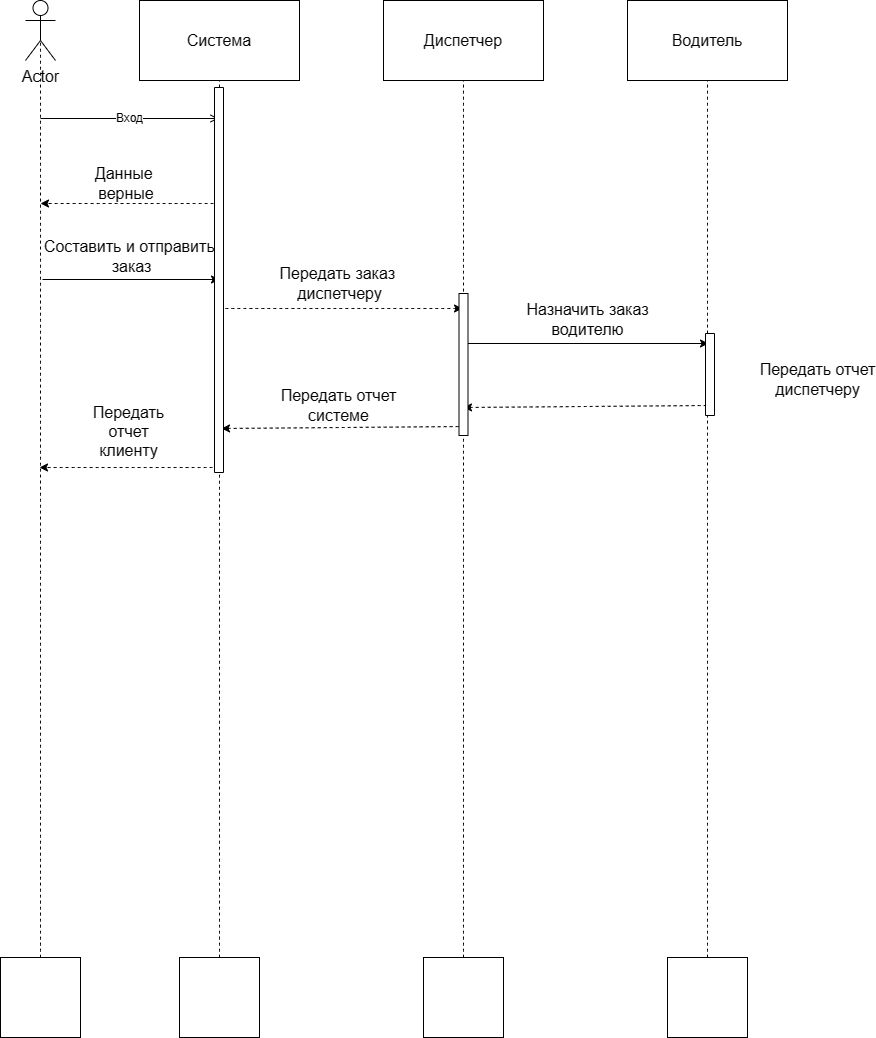

The diagram above was exported from draw.io. Its source (the exported page's mxGraphModel, read from the mxfile embedded in the PNG):
<mxGraphModel dx="1339" dy="1241" grid="0" gridSize="10" guides="1" tooltips="1" connect="1" arrows="1" fold="1" page="0" pageScale="1" pageWidth="827" pageHeight="1169" math="0" shadow="0">
  <root>
    <mxCell id="0" />
    <mxCell id="1" parent="0" />
    <mxCell id="4G9Z5Kk-VMAIpQHda7Jn-17" value="Вход" style="endArrow=open;solid=1;html=1;rounded=0;fontSize=12;sourcePerimeterSpacing=8;targetPerimeterSpacing=8;curved=1;" edge="1" parent="1">
      <mxGeometry width="160" relative="1" as="geometry">
        <mxPoint x="114" y="76" as="sourcePoint" />
        <mxPoint x="292" y="76" as="targetPoint" />
      </mxGeometry>
    </mxCell>
    <mxCell id="4G9Z5Kk-VMAIpQHda7Jn-1" value="Actor" style="shape=umlActor;verticalLabelPosition=bottom;verticalAlign=top;html=1;outlineConnect=0;fontSize=16;" vertex="1" parent="1">
      <mxGeometry x="99" y="-42" width="30" height="60" as="geometry" />
    </mxCell>
    <mxCell id="4G9Z5Kk-VMAIpQHda7Jn-2" value="Система" style="rounded=0;whiteSpace=wrap;html=1;fontSize=16;" vertex="1" parent="1">
      <mxGeometry x="213" y="-42" width="160" height="80" as="geometry" />
    </mxCell>
    <mxCell id="4G9Z5Kk-VMAIpQHda7Jn-3" value="Диспетчер" style="rounded=0;whiteSpace=wrap;html=1;fontSize=16;" vertex="1" parent="1">
      <mxGeometry x="457" y="-42" width="160" height="80" as="geometry" />
    </mxCell>
    <mxCell id="4G9Z5Kk-VMAIpQHda7Jn-4" value="Водитель" style="rounded=0;whiteSpace=wrap;html=1;fontSize=16;" vertex="1" parent="1">
      <mxGeometry x="701" y="-42" width="160" height="80" as="geometry" />
    </mxCell>
    <mxCell id="4G9Z5Kk-VMAIpQHda7Jn-5" value="" style="endArrow=none;dashed=1;html=1;rounded=0;fontSize=12;startSize=14;endSize=14;sourcePerimeterSpacing=8;targetPerimeterSpacing=8;curved=1;entryX=0.5;entryY=0.5;entryDx=0;entryDy=0;entryPerimeter=0;exitX=0.5;exitY=0;exitDx=0;exitDy=0;" edge="1" parent="1" source="4G9Z5Kk-VMAIpQHda7Jn-6" target="4G9Z5Kk-VMAIpQHda7Jn-1">
      <mxGeometry width="50" height="50" relative="1" as="geometry">
        <mxPoint x="109" y="660" as="sourcePoint" />
        <mxPoint x="115" y="-12" as="targetPoint" />
      </mxGeometry>
    </mxCell>
    <mxCell id="4G9Z5Kk-VMAIpQHda7Jn-6" value="" style="whiteSpace=wrap;html=1;aspect=fixed;fontSize=16;" vertex="1" parent="1">
      <mxGeometry x="74" y="915" width="80" height="80" as="geometry" />
    </mxCell>
    <mxCell id="4G9Z5Kk-VMAIpQHda7Jn-7" value="" style="whiteSpace=wrap;html=1;aspect=fixed;fontSize=16;" vertex="1" parent="1">
      <mxGeometry x="253" y="915" width="80" height="80" as="geometry" />
    </mxCell>
    <mxCell id="4G9Z5Kk-VMAIpQHda7Jn-8" value="" style="endArrow=none;dashed=1;html=1;rounded=0;fontSize=12;startSize=14;endSize=14;sourcePerimeterSpacing=8;targetPerimeterSpacing=8;curved=1;entryX=0.5;entryY=1;entryDx=0;entryDy=0;exitX=0.5;exitY=0;exitDx=0;exitDy=0;" edge="1" parent="1" source="4G9Z5Kk-VMAIpQHda7Jn-7" target="4G9Z5Kk-VMAIpQHda7Jn-2">
      <mxGeometry width="50" height="50" relative="1" as="geometry">
        <mxPoint x="242" y="320" as="sourcePoint" />
        <mxPoint x="292" y="270" as="targetPoint" />
      </mxGeometry>
    </mxCell>
    <mxCell id="4G9Z5Kk-VMAIpQHda7Jn-9" value="" style="whiteSpace=wrap;html=1;aspect=fixed;fontSize=16;" vertex="1" parent="1">
      <mxGeometry x="497" y="915" width="80" height="80" as="geometry" />
    </mxCell>
    <mxCell id="4G9Z5Kk-VMAIpQHda7Jn-10" value="" style="endArrow=none;dashed=1;html=1;rounded=0;fontSize=12;startSize=14;endSize=14;sourcePerimeterSpacing=8;targetPerimeterSpacing=8;curved=1;entryX=0.5;entryY=1;entryDx=0;entryDy=0;exitX=0.5;exitY=0;exitDx=0;exitDy=0;" edge="1" parent="1" source="4G9Z5Kk-VMAIpQHda7Jn-9" target="4G9Z5Kk-VMAIpQHda7Jn-3">
      <mxGeometry width="50" height="50" relative="1" as="geometry">
        <mxPoint x="424" y="320" as="sourcePoint" />
        <mxPoint x="474" y="270" as="targetPoint" />
      </mxGeometry>
    </mxCell>
    <mxCell id="4G9Z5Kk-VMAIpQHda7Jn-11" value="" style="whiteSpace=wrap;html=1;aspect=fixed;fontSize=16;" vertex="1" parent="1">
      <mxGeometry x="741" y="915" width="80" height="80" as="geometry" />
    </mxCell>
    <mxCell id="4G9Z5Kk-VMAIpQHda7Jn-12" value="" style="endArrow=none;dashed=1;html=1;rounded=0;fontSize=12;startSize=14;endSize=14;sourcePerimeterSpacing=8;targetPerimeterSpacing=8;curved=1;entryX=0.5;entryY=1;entryDx=0;entryDy=0;exitX=0.5;exitY=0;exitDx=0;exitDy=0;" edge="1" parent="1" source="4G9Z5Kk-VMAIpQHda7Jn-11" target="4G9Z5Kk-VMAIpQHda7Jn-4">
      <mxGeometry width="50" height="50" relative="1" as="geometry">
        <mxPoint x="558" y="281" as="sourcePoint" />
        <mxPoint x="608" y="231" as="targetPoint" />
      </mxGeometry>
    </mxCell>
    <mxCell id="4G9Z5Kk-VMAIpQHda7Jn-32" value="" style="endArrow=classic;dashed=1;rounded=0;fontSize=12;sourcePerimeterSpacing=8;targetPerimeterSpacing=8;curved=1;" edge="1" parent="1">
      <mxGeometry width="50" height="50" relative="1" as="geometry">
        <mxPoint x="293" y="161" as="sourcePoint" />
        <mxPoint x="114" y="161" as="targetPoint" />
      </mxGeometry>
    </mxCell>
    <mxCell id="4G9Z5Kk-VMAIpQHda7Jn-38" value="Составить и отправить&amp;nbsp;&lt;br&gt;заказ" style="edgeLabel;html=1;align=center;verticalAlign=middle;resizable=0;points=[];fontSize=16;" vertex="1" connectable="0" parent="4G9Z5Kk-VMAIpQHda7Jn-32">
      <mxGeometry x="-0.2213" y="3" relative="1" as="geometry">
        <mxPoint x="-19" y="49" as="offset" />
      </mxGeometry>
    </mxCell>
    <mxCell id="4G9Z5Kk-VMAIpQHda7Jn-39" value="Данные&amp;nbsp;&lt;br&gt;верные" style="text;strokeColor=none;fillColor=none;html=1;align=center;verticalAlign=middle;whiteSpace=wrap;rounded=0;fontSize=16;" vertex="1" parent="1">
      <mxGeometry x="170" y="126" width="60" height="30" as="geometry" />
    </mxCell>
    <mxCell id="4G9Z5Kk-VMAIpQHda7Jn-40" value="" style="endArrow=classic;html=1;rounded=0;fontSize=12;sourcePerimeterSpacing=8;targetPerimeterSpacing=8;curved=1;" edge="1" parent="1">
      <mxGeometry width="50" height="50" relative="1" as="geometry">
        <mxPoint x="116" y="237" as="sourcePoint" />
        <mxPoint x="293" y="237" as="targetPoint" />
      </mxGeometry>
    </mxCell>
    <mxCell id="4G9Z5Kk-VMAIpQHda7Jn-41" value="" style="endArrow=classic;dashed=1;rounded=0;fontSize=12;sourcePerimeterSpacing=8;targetPerimeterSpacing=8;curved=1;" edge="1" parent="1">
      <mxGeometry width="50" height="50" relative="1" as="geometry">
        <mxPoint x="293" y="266" as="sourcePoint" />
        <mxPoint x="536" y="266" as="targetPoint" />
      </mxGeometry>
    </mxCell>
    <mxCell id="4G9Z5Kk-VMAIpQHda7Jn-42" value="Передать заказ&amp;nbsp;&lt;br&gt;диспетчеру" style="edgeLabel;html=1;align=center;verticalAlign=middle;resizable=0;points=[];fontSize=16;" vertex="1" connectable="0" parent="4G9Z5Kk-VMAIpQHda7Jn-41">
      <mxGeometry x="-0.2213" y="3" relative="1" as="geometry">
        <mxPoint x="25" y="-23" as="offset" />
      </mxGeometry>
    </mxCell>
    <mxCell id="4G9Z5Kk-VMAIpQHda7Jn-43" value="" style="endArrow=classic;html=1;rounded=0;fontSize=12;sourcePerimeterSpacing=8;targetPerimeterSpacing=8;curved=1;" edge="1" parent="1">
      <mxGeometry width="50" height="50" relative="1" as="geometry">
        <mxPoint x="537" y="301" as="sourcePoint" />
        <mxPoint x="782" y="301" as="targetPoint" />
      </mxGeometry>
    </mxCell>
    <mxCell id="4G9Z5Kk-VMAIpQHda7Jn-44" value="Назначить заказ&lt;br&gt;водителю" style="edgeLabel;html=1;align=center;verticalAlign=middle;resizable=0;points=[];fontSize=16;" vertex="1" connectable="0" parent="1">
      <mxGeometry x="659.9976470588235" y="276.0000000000002" as="geometry" />
    </mxCell>
    <mxCell id="4G9Z5Kk-VMAIpQHda7Jn-45" value="" style="endArrow=classic;dashed=1;rounded=0;fontSize=12;sourcePerimeterSpacing=8;targetPerimeterSpacing=8;curved=1;" edge="1" parent="1">
      <mxGeometry width="50" height="50" relative="1" as="geometry">
        <mxPoint x="780" y="363" as="sourcePoint" />
        <mxPoint x="537" y="365" as="targetPoint" />
      </mxGeometry>
    </mxCell>
    <mxCell id="4G9Z5Kk-VMAIpQHda7Jn-46" value="Передать отчет&lt;br&gt;диспетчеру" style="edgeLabel;html=1;align=center;verticalAlign=middle;resizable=0;points=[];fontSize=16;" vertex="1" connectable="0" parent="4G9Z5Kk-VMAIpQHda7Jn-45">
      <mxGeometry x="-0.2213" y="3" relative="1" as="geometry">
        <mxPoint x="205" y="-30" as="offset" />
      </mxGeometry>
    </mxCell>
    <mxCell id="4G9Z5Kk-VMAIpQHda7Jn-47" value="" style="endArrow=classic;dashed=1;rounded=0;fontSize=12;sourcePerimeterSpacing=8;targetPerimeterSpacing=8;curved=1;" edge="1" parent="1">
      <mxGeometry width="50" height="50" relative="1" as="geometry">
        <mxPoint x="538" y="384" as="sourcePoint" />
        <mxPoint x="294.9999999999999" y="386" as="targetPoint" />
      </mxGeometry>
    </mxCell>
    <mxCell id="4G9Z5Kk-VMAIpQHda7Jn-48" value="Передать отчет&lt;br&gt;системе" style="edgeLabel;html=1;align=center;verticalAlign=middle;resizable=0;points=[];fontSize=16;" vertex="1" connectable="0" parent="4G9Z5Kk-VMAIpQHda7Jn-47">
      <mxGeometry x="-0.2213" y="3" relative="1" as="geometry">
        <mxPoint x="-32" y="-25" as="offset" />
      </mxGeometry>
    </mxCell>
    <mxCell id="4G9Z5Kk-VMAIpQHda7Jn-52" value="" style="endArrow=classic;dashed=1;rounded=0;fontSize=12;sourcePerimeterSpacing=8;targetPerimeterSpacing=8;curved=1;" edge="1" parent="1">
      <mxGeometry width="50" height="50" relative="1" as="geometry">
        <mxPoint x="292" y="425" as="sourcePoint" />
        <mxPoint x="113" y="425" as="targetPoint" />
      </mxGeometry>
    </mxCell>
    <mxCell id="4G9Z5Kk-VMAIpQHda7Jn-54" value="&lt;span style=&quot;&quot;&gt;Передать отчет&lt;/span&gt;&lt;br style=&quot;border-color: var(--border-color);&quot;&gt;клиенту&lt;br&gt;" style="text;strokeColor=none;fillColor=none;html=1;align=center;verticalAlign=middle;whiteSpace=wrap;rounded=0;fontSize=16;" vertex="1" parent="1">
      <mxGeometry x="152" y="374" width="101" height="30" as="geometry" />
    </mxCell>
    <mxCell id="4G9Z5Kk-VMAIpQHda7Jn-55" value="" style="rounded=0;whiteSpace=wrap;html=1;fontSize=16;direction=south;" vertex="1" parent="1">
      <mxGeometry x="288" y="45" width="9" height="385" as="geometry" />
    </mxCell>
    <mxCell id="4G9Z5Kk-VMAIpQHda7Jn-62" value="" style="rounded=0;whiteSpace=wrap;html=1;fontSize=16;direction=south;" vertex="1" parent="1">
      <mxGeometry x="532.5" y="251" width="9" height="142" as="geometry" />
    </mxCell>
    <mxCell id="4G9Z5Kk-VMAIpQHda7Jn-63" value="" style="rounded=0;whiteSpace=wrap;html=1;fontSize=16;direction=south;" vertex="1" parent="1">
      <mxGeometry x="779" y="291" width="9" height="82" as="geometry" />
    </mxCell>
  </root>
</mxGraphModel>